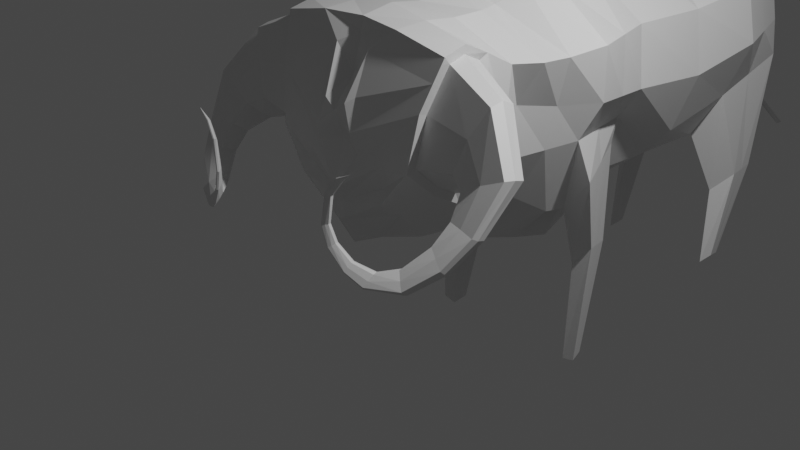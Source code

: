 # Source: bison_base.blend  (saved by Blender 3.6.14; exported with 4.5.12 LTS)
import bpy
from mathutils import Matrix  # noqa: F401  (used for matrix-valued properties, if any)

bpy.ops.wm.read_factory_settings(use_empty=True)
scene = bpy.context.scene
scene.name = 'Scene'

# ---- collections
col_collection = bpy.data.collections.new('Collection'); scene.collection.children.link(col_collection)

# ---- materials (node trees are filled in below, after node groups)
mat_material = bpy.data.materials.new('Material')
mat_material.alpha_threshold = 0.0
mat_material.use_transparent_shadow = False
mat_material.roughness = 0.5
mat_material.line_color = (0.0, 0.0, 0.0, 1.0)

# ---- material node trees
mat_material.use_nodes = True; mat_material.node_tree.nodes.clear()
_N = mat_material.node_tree.nodes; _L = mat_material.node_tree.links
n0 = _N.new('ShaderNodeOutputMaterial'); n0.name = 'Material Output'; n0.location = (300, 300)
n1 = _N.new('ShaderNodeBsdfPrincipled'); n1.name = 'Principled BSDF'; n1.location = (10, 300)
n1.distribution = 'GGX'
n1.subsurface_method = 'RANDOM_WALK_SKIN'
n1.inputs[3].default_value = 1.45
n1.inputs[27].default_value = (0.0, 0.0, 0.0, 1.0)
n1.inputs[28].default_value = 1.0
_L.new(n1.outputs[0], n0.inputs[0])
n0.is_active_output = True

# ---- world
world_world = bpy.data.worlds.new('World'); scene.world = world_world
world_world.use_nodes = True; world_world.node_tree.nodes.clear()
_N = world_world.node_tree.nodes; _L = world_world.node_tree.links
n0 = _N.new('ShaderNodeOutputWorld'); n0.name = 'World Output'; n0.location = (300, 300)
n1 = _N.new('ShaderNodeBackground'); n1.name = 'Background'; n1.location = (10, 300)
n1.inputs[0].default_value = (0.05088, 0.05088, 0.05088, 1.0)
_L.new(n1.outputs[0], n0.inputs[0])
n0.is_active_output = True
world_world.color = (0.05088, 0.05088, 0.05088)
world_world.use_sun_shadow = False
world_world.sun_shadow_jitter_overblur = 0.0

# ---- cameras
cam_camera = bpy.data.cameras.new('Camera')
cam_camera.clip_end = 100.0
cam_camera.ortho_scale = 7.314

# ---- lights
light_light = bpy.data.lights.new('Light', 'POINT')
light_light.transmission_factor = 0.0
light_light.energy = 1000.0
light_light.shadow_soft_size = 0.1
light_light.shadow_maximum_resolution = 0.006
light_light.use_absolute_resolution = True

# ---- meshes
me_cube = bpy.data.meshes.new('Cube')
me_cube.from_pydata([(1.129, 0.7737, 1.74), (0.82, 0.7217, 0.6911), (1.046, -0.3917, 1.969), (0.8802, -0.6316, 1.018), (0.0, 0.2567, 2.197), (0.0, -0.2346, -0.1246), (0.9033, -0.1326, 0.6312), (0.9818, 0.04884, 1.892), (0.0, 0.6385, -0.2727), (0.0, -0.4441, 2.191), (0.0, -0.7925, 0.2677), (0.0, 0.835, 2.279), (1.037, -0.2025, 2.015), (0.8848, -0.3386, 0.7435), (0.0, -0.6011, -0.0501), (0.0, -0.09371, 2.248), (0.0, 0.6049, 2.276), (0.0, 0.1297, -0.01693), (0.9244, 0.2627, 0.3716), (1.009, 0.4584, 1.769), (0.501, -0.1823, 0.04627), (0.4892, 0.2324, 2.142), (0.4242, 0.856, 2.134), (0.4882, 0.6574, 0.3466), (0.4783, -0.4927, 2.17), (0.4838, -0.1302, 2.183), (0.4946, 0.5927, 2.141), (0.5, 0.1297, 0.0008335), (0.8544, 0.7325, 1.261), (1.119, -0.0299, 1.311), (0.9428, -0.559, 1.524), (0.0, 0.7368, 1.122), (0.0, -0.7059, 1.101), (1.077, -1.551, 1.303), (1.033, 0.3798, 1.248), (0.216, -0.82, 1.219), (0.8196, 2.377, 0.4109), (0.9941, 0.141, 1.944), (1.043, -0.192, 2.107), (1.141, 0.05432, 1.297), (0.9032, -0.07204, 0.4965), (0.9363, -0.644, 1.547), (0.863, -0.7239, 0.9863), (1.05, -0.4573, 2.044), (0.8624, -0.3881, 0.6734), (0.2709, -0.7766, 1.007), (1.312, -0.4212, 0.903), (1.602, -0.3248, 1.772), (1.446, -0.5761, 1.447), (1.573, -0.2122, 1.263), (1.562, -0.1431, 1.688), (1.322, -0.2765, 0.8176), (1.328, -0.6276, 1.102), (1.59, -0.4604, 1.742), (1.453, -0.5649, 0.8864), (1.997, -0.5793, 1.251), (1.73, -0.7107, 1.157), (1.785, -0.485, 0.9617), (1.972, -0.4455, 1.201), (1.448, -0.4666, 0.8183), (1.51, -0.7133, 1.014), (1.954, -0.6684, 1.253), (1.512, -0.7836, 0.766), (1.891, -0.8878, 0.7652), (1.714, -0.9178, 0.8189), (1.706, -0.7937, 0.6857), (1.882, -0.8057, 0.7378), (1.501, -0.7249, 0.7261), (1.562, -0.8806, 0.8224), (1.859, -0.932, 0.7882), (1.474, -0.9696, 0.597), (1.735, -1.116, 0.4744), (1.62, -1.111, 0.5769), (1.586, -1.01, 0.4717), (1.731, -1.049, 0.4515), (1.46, -0.9203, 0.5671), (1.515, -1.056, 0.629), (1.713, -1.147, 0.5057), (1.303, -1.188, 0.3911), (1.471, -1.331, 0.2493), (1.405, -1.313, 0.3538), (1.36, -1.235, 0.2723), (1.466, -1.277, 0.2276), (1.288, -1.15, 0.3673), (1.338, -1.259, 0.4132), (1.459, -1.352, 0.2807), (1.148, -1.354, 0.3529), (1.137, -1.496, 0.2362), (1.165, -1.461, 0.3119), (1.106, -1.407, 0.2819), (1.126, -1.461, 0.2177), (1.131, -1.327, 0.3415), (1.171, -1.406, 0.3602), (1.147, -1.505, 0.2605), (0.9784, -1.462, 0.4347), (0.9706, -1.562, 0.3525), (0.9904, -1.538, 0.4058), (0.9488, -1.5, 0.3847), (0.9631, -1.538, 0.3395), (0.9664, -1.443, 0.4267), (0.9946, -1.499, 0.4398), (0.9779, -1.569, 0.3696), (0.8582, -1.534, 0.597), (0.8193, -1.612, 0.5572), (0.8518, -1.593, 0.5829), (0.8196, -1.562, 0.5781), (0.8115, -1.595, 0.5482), (0.8488, -1.519, 0.5934), (0.8683, -1.562, 0.5994), (0.8295, -1.616, 0.5668), (0.8063, -1.564, 0.7677), (0.7578, -1.624, 0.7662), (0.792, -1.61, 0.7687), (0.7699, -1.582, 0.7734), (0.75, -1.61, 0.7604), (0.7993, -1.551, 0.7669), (0.8122, -1.587, 0.7695), (0.7684, -1.628, 0.7695), (0.8443, -1.559, 1.039), (0.7999, -1.607, 1.08), (0.8294, -1.601, 1.059), (0.8178, -1.569, 1.069), (0.7916, -1.593, 1.077), (0.8395, -1.546, 1.04), (0.8478, -1.583, 1.042), (0.8098, -1.613, 1.077), (0.9568, -1.54, 1.196), (0.9187, -1.581, 1.232), (0.944, -1.576, 1.213), (0.934, -1.548, 1.222), (0.9116, -1.569, 1.229), (0.9527, -1.528, 1.197), (0.9598, -1.56, 1.199), (0.9272, -1.586, 1.229), (0.0, -0.7764, 0.8571), (0.4989, -0.718, 1.154), (0.9052, -0.6779, 1.309), (0.9977, -0.5434, 1.815), (0.211, -0.581, 1.938), (0.0, -0.4705, 2.051), (0.0, -0.838, 0.6136), (0.4856, -0.7414, 0.9188), (0.0, -0.5767, 1.678), (0.0, -0.8147, 1.387), (0.2144, -0.7431, 1.535), (0.1313, -0.8028, 1.475), (0.5029, -0.6879, 0.7145), (0.0, -0.7508, 0.4543), (0.5734, -0.5158, 0.4143), (0.5598, -0.7609, 0.5892), (0.5445, 6.7, -0.5775), (0.4544, 6.755, -0.6415), (0.4356, 6.797, -0.6064), (0.0, -0.6011, -0.0501), (0.7728, 5.645, 1.126), (0.8297, 5.417, -0.7377), (0.3152, 5.64, 1.863), (0.6866, 5.643, 1.553), (0.6384, 5.312, -0.7946), (0.0, 5.659, 0.2696), (0.0, 5.966, 1.115), (0.0, 5.64, 1.974), (0.3922, 5.937, 1.106), (0.6339, 2.333, 0.252), (0.3152, 2.563, 2.578), (1.039, 2.397, 1.768), (1.131, 2.372, 1.099), (0.0, 2.468, 1.122), (0.0, 2.37, -1.003), (0.0, 2.566, 2.821), (1.252, 1.456, 0.3548), (0.6748, 1.43, 2.298), (1.3, 1.509, 1.207), (0.0, 1.253, -0.6535), (0.0, 1.449, 2.546), (0.8343, 1.597, -0.1223), (1.323, 1.462, 1.804), (0.0, 1.351, 1.122), (0.7377, 1.427, -0.1301), (0.4882, 2.389, -0.08816), (0.82, 2.453, 0.6911), (1.108, 1.404, 0.785), (0.8705, 1.778, -0.845), (0.7821, 2.24, -0.7934), (0.8874, 2.288, -0.7177), (1.101, 1.785, -0.5657), (0.8602, 1.751, -2.053), (0.8641, 1.959, -2.037), (0.9232, 1.974, -2.038), (1.013, 1.742, -2.009), (0.6616, 4.835, -0.9809), (0.9842, 4.553, 1.76), (0.0, 4.586, 1.124), (0.863, 5.035, -0.7544), (0.3152, 4.681, 2.358), (1.14, 4.526, 1.132), (0.0, 4.487, -0.2945), (0.0, 4.684, 2.542), (0.4882, 4.506, -0.1663), (0.4882, 5.657, 0.3466), (0.82, 5.651, 0.6911), (0.82, 4.571, 0.4071), (0.7225, 4.728, -1.963), (0.6928, 4.958, -1.924), (0.7754, 5.016, -1.904), (0.802, 4.845, -1.875), (0.0, 5.845, 0.7947), (0.0, 6.011, 1.453), (-1.748e-17, 6.208, 0.7623), (-1.748e-17, 6.15, 0.6746), (0.1955, 6.048, 0.6769), (-1.748e-17, 5.885, 0.6105), (0.1061, 6.186, 0.168), (0.1167, 6.135, 0.1224), (0.239, 6.072, 0.1677), (0.2187, 5.866, -0.1009), (0.82, 3.512, 0.2403), (0.3152, 3.622, 2.259), (1.136, 3.449, 0.9989), (0.0, 3.429, -0.517), (0.0, 3.625, 2.484), (0.4882, 3.448, -0.1333), (1.012, 3.475, 1.71), (0.0, 3.527, 0.8439), (0.9641, 1.063, 0.738), (0.5495, 1.143, 2.281), (1.056, 1.096, 1.214), (0.0, 0.9456, -0.4328), (0.0, 1.142, 2.412), (0.6129, 1.042, 0.1082), (1.212, 1.051, 1.751), (0.0, 1.044, 1.122), (0.6129, 1.908, -0.1091), (1.181, 1.93, 1.786), (0.0, 1.91, 1.122), (0.9641, 1.929, 0.738), (0.495, 1.997, 2.438), (1.215, 1.941, 1.153), (0.0, 1.811, -0.8454), (0.0, 2.008, 2.684), (0.7341, 1.965, 0.06486), (1.036, 1.916, 0.3829), (0.8263, 2.009, -0.8192), (0.9941, 2.037, -0.6417), (0.8621, 1.855, -2.045), (0.9682, 1.858, -2.024), (0.4882, 5.082, 0.09014), (0.8354, 5.098, 1.656), (0.82, 5.111, 0.5491), (0.3152, 5.16, 2.11), (0.9565, 5.085, 1.129), (0.0, 5.073, -0.01246), (0.0, 5.162, 2.258), (0.65, 5.073, -0.8878), (0.8463, 5.226, -0.7461), (0.7076, 4.843, -1.944), (0.7887, 4.931, -1.89)], [], [(29, 7, 50, 49), (21, 4, 15, 25), (27, 18, 40, 20), (148, 44, 42, 149), (6, 29, 49, 51), (247, 250, 154, 157), (34, 19, 37, 39), (26, 16, 4, 21), (35, 144, 145), (25, 15, 9, 24), (20, 40, 44, 148), (22, 11, 16, 26), (28, 0, 19, 34), (23, 1, 18, 27), (8, 23, 27, 17), (0, 22, 26, 19), (5, 20, 148, 14), (38, 25, 24, 43), (41, 137, 138, 144, 35), (19, 26, 21, 37), (250, 248, 200, 154), (17, 27, 20, 5), (37, 21, 25, 38), (193, 190, 202, 205), (42, 136, 135, 141), (1, 28, 34, 18), (149, 146, 147, 10), (18, 34, 39, 40), (249, 247, 157, 156), (12, 2, 53, 47), (3, 13, 46, 52), (12, 7, 37, 38), (29, 6, 40, 39), (3, 136, 42), (2, 12, 38, 43), (6, 13, 44, 40), (13, 3, 42, 44), (7, 29, 39, 37), (30, 137, 41), (51, 49, 57, 59), (47, 53, 61, 55), (52, 46, 54, 60), (53, 48, 56, 61), (13, 6, 51, 46), (30, 3, 52, 48), (7, 12, 47, 50), (2, 30, 48, 53), (60, 54, 62, 68), (61, 56, 64, 69), (58, 55, 63, 66), (56, 60, 68, 64), (49, 50, 58, 57), (46, 51, 59, 54), (48, 52, 60, 56), (50, 47, 55, 58), (66, 63, 71, 74), (64, 68, 76, 72), (62, 67, 75, 70), (65, 66, 74, 73), (55, 61, 69, 63), (59, 57, 65, 67), (57, 58, 66, 65), (54, 59, 67, 62), (70, 75, 83, 78), (73, 74, 82, 81), (75, 73, 81, 83), (71, 77, 85, 79), (69, 64, 72, 77), (68, 62, 70, 76), (63, 69, 77, 71), (67, 65, 73, 75), (83, 81, 89, 91), (79, 85, 93, 87), (84, 78, 86, 92), (85, 80, 88, 93), (72, 76, 84, 80), (74, 71, 79, 82), (77, 72, 80, 85), (76, 70, 78, 84), (93, 88, 96, 101), (90, 87, 95, 98), (88, 92, 100, 96), (86, 91, 99, 94), (81, 82, 90, 89), (78, 83, 91, 86), (80, 84, 92, 88), (82, 79, 87, 90), (98, 95, 103, 106), (96, 100, 108, 104), (94, 99, 107, 102), (97, 98, 106, 105), (92, 86, 94, 100), (87, 93, 101, 95), (91, 89, 97, 99), (89, 90, 98, 97), (105, 106, 114, 113), (107, 105, 113, 115), (103, 109, 117, 111), (108, 102, 110, 116), (101, 96, 104, 109), (100, 94, 102, 108), (95, 101, 109, 103), (99, 97, 105, 107), (111, 117, 125, 119), (116, 110, 118, 124), (117, 112, 120, 125), (114, 111, 119, 122), (102, 107, 115, 110), (104, 108, 116, 112), (106, 103, 111, 114), (109, 104, 112, 117), (122, 119, 127, 130), (120, 124, 132, 128), (118, 123, 131, 126), (121, 122, 130, 129), (115, 113, 121, 123), (113, 114, 122, 121), (110, 115, 123, 118), (112, 116, 124, 120), (128, 132, 33), (126, 131, 33), (129, 130, 33), (131, 129, 33), (125, 120, 128, 133), (124, 118, 126, 132), (119, 125, 133, 127), (123, 121, 129, 131), (136, 3, 30), (137, 30, 2), (137, 2, 43), (139, 138, 24, 9), (130, 127, 33), (133, 128, 33), (132, 126, 33), (127, 133, 33), (138, 137, 43, 24), (140, 141, 135, 45), (141, 146, 42), (30, 41, 136), (134, 45, 32), (135, 136, 41, 35), (45, 134, 140), (32, 45, 35), (35, 45, 135), (142, 138, 139), (142, 143, 145), (35, 143, 32), (145, 143, 35), (145, 144, 138, 142), (42, 146, 149), (147, 146, 141, 140), (148, 149, 10, 14), (214, 213, 151, 150), (151, 152, 150), (162, 156, 157, 154), (160, 207, 208, 209), (159, 206, 162, 199), (199, 162, 154, 200), (196, 192, 160, 206, 159, 251), (252, 249, 156, 161), (192, 197, 252, 161, 207, 160), (246, 251, 159, 199), (232, 238, 168, 179), (234, 239, 169, 167), (239, 236, 164, 169), (238, 234, 167, 168), (236, 233, 165, 164), (163, 36, 184, 183), (237, 235, 180, 166), (233, 237, 166, 165), (230, 226, 172, 176), (226, 224, 181, 172), (224, 229, 178, 181), (225, 230, 176, 171), (227, 231, 177, 173), (228, 225, 171, 174), (231, 228, 174, 177), (229, 227, 173, 178), (240, 175, 178, 232), (36, 163, 179, 180), (241, 36, 180, 235), (175, 170, 181, 178), (243, 185, 189, 245), (241, 170, 185, 243), (240, 163, 183, 242), (170, 175, 182, 185), (245, 244, 187, 188), (242, 183, 187, 244), (185, 182, 186, 189), (183, 184, 188, 187), (221, 219, 196, 198), (223, 220, 197, 192), (220, 217, 194, 197), (219, 223, 192, 196), (217, 222, 191, 194), (216, 221, 198, 201), (218, 216, 201, 195), (222, 218, 195, 191), (253, 190, 198, 246), (155, 158, 199, 200), (254, 155, 200, 248), (190, 193, 201, 198), (256, 255, 203, 204), (158, 155, 204, 203), (254, 193, 205, 256), (253, 158, 203, 255), (206, 160, 209, 211), (162, 207, 161, 156), (208, 210, 214, 212), (210, 211, 215, 214), (207, 162, 210, 208), (162, 206, 211, 210), (212, 214, 150, 152), (214, 215, 213), (211, 209, 213, 215), (209, 208, 212, 213), (165, 166, 218, 222), (166, 180, 216, 218), (180, 179, 221, 216), (164, 165, 222, 217), (168, 167, 223, 219), (169, 164, 217, 220), (167, 169, 220, 223), (179, 168, 219, 221), (23, 8, 227, 229), (31, 11, 228, 231), (11, 22, 225, 228), (8, 31, 231, 227), (22, 0, 230, 225), (1, 23, 229, 224), (28, 1, 224, 226), (0, 28, 226, 230), (182, 242, 244, 186), (189, 186, 244, 245), (175, 240, 242, 182), (36, 241, 243, 184), (184, 243, 245, 188), (170, 241, 235, 181), (163, 240, 232, 179), (176, 172, 237, 233), (172, 181, 235, 237), (171, 176, 233, 236), (173, 177, 234, 238), (174, 171, 236, 239), (177, 174, 239, 234), (178, 173, 238, 232), (190, 253, 255, 202), (155, 254, 256, 204), (205, 202, 255, 256), (193, 254, 248, 201), (158, 253, 246, 199), (198, 196, 251, 246), (197, 194, 249, 252), (194, 191, 247, 249), (195, 201, 248, 250), (191, 195, 250, 247), (213, 212, 152, 151)])
_uv = me_cube.uv_layers.new(name='UVMap')
_uv.uv.foreach_set('vector', [0.5023, 0.641, 0.6088, 0.6414, 0.6088, 0.6414, 0.5023, 0.641, 0.6875, 0.625, 0.75, 0.625, 0.75, 0.6875, 0.6875, 0.6875, 0.3125, 0.5629, 0.375, 0.5629, 0.375, 0.625, 0.3125, 0.625, 0.3125, 0.6875, 0.375, 0.6875, 0.4535, 0.75, 0.3125, 0.75, 0.3895, 0.6409, 0.5023, 0.641, 0.5023, 0.641, 0.3895, 0.6409, 0.625, 0.5, 0.5, 0.5, 0.5, 0.5, 0.625, 0.5, 0.5, 0.5629, 0.625, 0.5629, 0.625, 0.625, 0.5, 0.625, 0.6875, 0.5629, 0.75, 0.5629, 0.75, 0.625, 0.6875, 0.625, 0.5, 0.8125, 0.52, 0.8125, 0.5119, 0.837, 0.6875, 0.6875, 0.75, 0.6875, 0.75, 0.75, 0.6875, 0.75, 0.3125, 0.625, 0.375, 0.625, 0.375, 0.6875, 0.3125, 0.6875, 0.6875, 0.5, 0.75, 0.5, 0.75, 0.5629, 0.6875, 0.5629, 0.5, 0.5, 0.625, 0.5, 0.625, 0.5629, 0.5, 0.5629, 0.3125, 0.5, 0.375, 0.5, 0.375, 0.5629, 0.3125, 0.5629, 0.25, 0.5, 0.3125, 0.5, 0.3125, 0.5629, 0.25, 0.5629, 0.625, 0.5, 0.6875, 0.5, 0.6875, 0.5629, 0.625, 0.5629, 0.25, 0.625, 0.3125, 0.625, 0.3125, 0.6875, 0.25, 0.6875, 0.625, 0.6875, 0.6875, 0.6875, 0.6875, 0.75, 0.625, 0.75, 0.5393, 0.75, 0.5855, 0.75, 0.5621, 0.8125, 0.52, 0.8125, 0.5, 0.8125, 0.625, 0.5629, 0.6875, 0.5629, 0.6875, 0.625, 0.625, 0.625, 0.5, 0.5, 0.375, 0.5, 0.375, 0.5, 0.5, 0.5, 0.25, 0.5629, 0.3125, 0.5629, 0.3125, 0.625, 0.25, 0.625, 0.625, 0.625, 0.6875, 0.625, 0.6875, 0.6875, 0.625, 0.6875, 0.3611, 0.5, 0.3266, 0.5, 0.3266, 0.5, 0.3611, 0.5, 0.4535, 0.75, 0.5029, 0.75, 0.4756, 0.8125, 0.4338, 0.8125, 0.375, 0.5, 0.5, 0.5, 0.5, 0.5629, 0.375, 0.5629, 0.375, 0.8125, 0.4124, 0.8125, 0.424, 0.875, 0.375, 0.875, 0.375, 0.5629, 0.5, 0.5629, 0.5, 0.625, 0.375, 0.625, 0.6875, 0.5, 0.625, 0.5, 0.625, 0.5, 0.6875, 0.5, 0.6108, 0.688, 0.6098, 0.7296, 0.6098, 0.7296, 0.6108, 0.688, 0.454, 0.736, 0.3882, 0.6819, 0.3882, 0.6819, 0.454, 0.736, 0.6108, 0.688, 0.6088, 0.6414, 0.625, 0.625, 0.625, 0.6875, 0.5023, 0.641, 0.3895, 0.6409, 0.375, 0.625, 0.5, 0.625, 0.454, 0.736, 0.5029, 0.75, 0.4535, 0.75, 0.6098, 0.7296, 0.6108, 0.688, 0.625, 0.6875, 0.625, 0.75, 0.3895, 0.6409, 0.3882, 0.6819, 0.375, 0.6875, 0.375, 0.625, 0.3882, 0.6819, 0.454, 0.736, 0.4535, 0.75, 0.375, 0.6875, 0.6088, 0.6414, 0.5023, 0.641, 0.5, 0.625, 0.625, 0.625, 0.5357, 0.737, 0.5855, 0.75, 0.5393, 0.75, 0.3895, 0.6409, 0.5023, 0.641, 0.5023, 0.641, 0.3895, 0.6409, 0.6108, 0.688, 0.6098, 0.7296, 0.6098, 0.7296, 0.6108, 0.688, 0.454, 0.736, 0.3882, 0.6819, 0.3882, 0.6819, 0.454, 0.736, 0.6098, 0.7296, 0.5357, 0.737, 0.5357, 0.737, 0.6098, 0.7296, 0.3882, 0.6819, 0.3895, 0.6409, 0.3895, 0.6409, 0.3882, 0.6819, 0.5357, 0.737, 0.454, 0.736, 0.454, 0.736, 0.5357, 0.737, 0.6088, 0.6414, 0.6108, 0.688, 0.6108, 0.688, 0.6088, 0.6414, 0.6098, 0.7296, 0.5357, 0.737, 0.5357, 0.737, 0.6098, 0.7296, 0.454, 0.736, 0.3882, 0.6819, 0.3882, 0.6819, 0.454, 0.736, 0.6098, 0.7296, 0.5357, 0.737, 0.5357, 0.737, 0.6098, 0.7296, 0.6088, 0.6414, 0.6108, 0.688, 0.6108, 0.688, 0.6088, 0.6414, 0.5357, 0.737, 0.454, 0.736, 0.454, 0.736, 0.5357, 0.737, 0.5023, 0.641, 0.6088, 0.6414, 0.6088, 0.6414, 0.5023, 0.641, 0.3882, 0.6819, 0.3895, 0.6409, 0.3895, 0.6409, 0.3882, 0.6819, 0.5357, 0.737, 0.454, 0.736, 0.454, 0.736, 0.5357, 0.737, 0.6088, 0.6414, 0.6108, 0.688, 0.6108, 0.688, 0.6088, 0.6414, 0.6088, 0.6414, 0.6108, 0.688, 0.6108, 0.688, 0.6088, 0.6414, 0.5357, 0.737, 0.454, 0.736, 0.454, 0.736, 0.5357, 0.737, 0.3882, 0.6819, 0.3895, 0.6409, 0.3895, 0.6409, 0.3882, 0.6819, 0.5023, 0.641, 0.6088, 0.6414, 0.6088, 0.6414, 0.5023, 0.641, 0.6108, 0.688, 0.6098, 0.7296, 0.6098, 0.7296, 0.6108, 0.688, 0.3895, 0.6409, 0.5023, 0.641, 0.5023, 0.641, 0.3895, 0.6409, 0.5023, 0.641, 0.6088, 0.6414, 0.6088, 0.6414, 0.5023, 0.641, 0.3882, 0.6819, 0.3895, 0.6409, 0.3895, 0.6409, 0.3882, 0.6819, 0.3882, 0.6819, 0.3895, 0.6409, 0.3895, 0.6409, 0.3882, 0.6819, 0.5023, 0.641, 0.6088, 0.6414, 0.6088, 0.6414, 0.5023, 0.641, 0.3895, 0.6409, 0.5023, 0.641, 0.5023, 0.641, 0.3895, 0.6409, 0.6108, 0.688, 0.6098, 0.7296, 0.6098, 0.7296, 0.6108, 0.688, 0.6098, 0.7296, 0.5357, 0.737, 0.5357, 0.737, 0.6098, 0.7296, 0.454, 0.736, 0.3882, 0.6819, 0.3882, 0.6819, 0.454, 0.736, 0.6108, 0.688, 0.6098, 0.7296, 0.6098, 0.7296, 0.6108, 0.688, 0.3895, 0.6409, 0.5023, 0.641, 0.5023, 0.641, 0.3895, 0.6409, 0.3895, 0.6409, 0.5023, 0.641, 0.5023, 0.641, 0.3895, 0.6409, 0.6108, 0.688, 0.6098, 0.7296, 0.6098, 0.7296, 0.6108, 0.688, 0.454, 0.736, 0.3882, 0.6819, 0.3882, 0.6819, 0.454, 0.736, 0.6098, 0.7296, 0.5357, 0.737, 0.5357, 0.737, 0.6098, 0.7296, 0.5357, 0.737, 0.454, 0.736, 0.454, 0.736, 0.5357, 0.737, 0.6088, 0.6414, 0.6108, 0.688, 0.6108, 0.688, 0.6088, 0.6414, 0.6098, 0.7296, 0.5357, 0.737, 0.5357, 0.737, 0.6098, 0.7296, 0.454, 0.736, 0.3882, 0.6819, 0.3882, 0.6819, 0.454, 0.736, 0.6098, 0.7296, 0.5357, 0.737, 0.5357, 0.737, 0.6098, 0.7296, 0.6088, 0.6414, 0.6108, 0.688, 0.6108, 0.688, 0.6088, 0.6414, 0.5357, 0.737, 0.454, 0.736, 0.454, 0.736, 0.5357, 0.737, 0.3882, 0.6819, 0.3895, 0.6409, 0.3895, 0.6409, 0.3882, 0.6819, 0.5023, 0.641, 0.6088, 0.6414, 0.6088, 0.6414, 0.5023, 0.641, 0.3882, 0.6819, 0.3895, 0.6409, 0.3895, 0.6409, 0.3882, 0.6819, 0.5357, 0.737, 0.454, 0.736, 0.454, 0.736, 0.5357, 0.737, 0.6088, 0.6414, 0.6108, 0.688, 0.6108, 0.688, 0.6088, 0.6414, 0.6088, 0.6414, 0.6108, 0.688, 0.6108, 0.688, 0.6088, 0.6414, 0.5357, 0.737, 0.454, 0.736, 0.454, 0.736, 0.5357, 0.737, 0.3882, 0.6819, 0.3895, 0.6409, 0.3895, 0.6409, 0.3882, 0.6819, 0.5023, 0.641, 0.6088, 0.6414, 0.6088, 0.6414, 0.5023, 0.641, 0.454, 0.736, 0.3882, 0.6819, 0.3882, 0.6819, 0.454, 0.736, 0.6108, 0.688, 0.6098, 0.7296, 0.6098, 0.7296, 0.6108, 0.688, 0.3895, 0.6409, 0.5023, 0.641, 0.5023, 0.641, 0.3895, 0.6409, 0.5023, 0.641, 0.6088, 0.6414, 0.6088, 0.6414, 0.5023, 0.641, 0.5023, 0.641, 0.6088, 0.6414, 0.6088, 0.6414, 0.5023, 0.641, 0.3895, 0.6409, 0.5023, 0.641, 0.5023, 0.641, 0.3895, 0.6409, 0.6108, 0.688, 0.6098, 0.7296, 0.6098, 0.7296, 0.6108, 0.688, 0.454, 0.736, 0.3882, 0.6819, 0.3882, 0.6819, 0.454, 0.736, 0.6098, 0.7296, 0.5357, 0.737, 0.5357, 0.737, 0.6098, 0.7296, 0.454, 0.736, 0.3882, 0.6819, 0.3882, 0.6819, 0.454, 0.736, 0.6108, 0.688, 0.6098, 0.7296, 0.6098, 0.7296, 0.6108, 0.688, 0.3895, 0.6409, 0.5023, 0.641, 0.5023, 0.641, 0.3895, 0.6409, 0.6108, 0.688, 0.6098, 0.7296, 0.6098, 0.7296, 0.6108, 0.688, 0.454, 0.736, 0.3882, 0.6819, 0.3882, 0.6819, 0.454, 0.736, 0.6098, 0.7296, 0.5357, 0.737, 0.5357, 0.737, 0.6098, 0.7296, 0.6088, 0.6414, 0.6108, 0.688, 0.6108, 0.688, 0.6088, 0.6414, 0.3882, 0.6819, 0.3895, 0.6409, 0.3895, 0.6409, 0.3882, 0.6819, 0.5357, 0.737, 0.454, 0.736, 0.454, 0.736, 0.5357, 0.737, 0.6088, 0.6414, 0.6108, 0.688, 0.6108, 0.688, 0.6088, 0.6414, 0.6098, 0.7296, 0.5357, 0.737, 0.5357, 0.737, 0.6098, 0.7296, 0.6088, 0.6414, 0.6108, 0.688, 0.6108, 0.688, 0.6088, 0.6414, 0.5357, 0.737, 0.454, 0.736, 0.454, 0.736, 0.5357, 0.737, 0.3882, 0.6819, 0.3895, 0.6409, 0.3895, 0.6409, 0.3882, 0.6819, 0.5023, 0.641, 0.6088, 0.6414, 0.6088, 0.6414, 0.5023, 0.641, 0.3895, 0.6409, 0.5023, 0.641, 0.5023, 0.641, 0.3895, 0.6409, 0.5023, 0.641, 0.6088, 0.6414, 0.6088, 0.6414, 0.5023, 0.641, 0.3882, 0.6819, 0.3895, 0.6409, 0.3895, 0.6409, 0.3882, 0.6819, 0.5357, 0.737, 0.454, 0.736, 0.454, 0.736, 0.5357, 0.737, 0.5357, 0.737, 0.454, 0.736, 0.5357, 0.737, 0.3882, 0.6819, 0.3895, 0.6409, 0.3882, 0.6819, 0.5023, 0.641, 0.6088, 0.6414, 0.5023, 0.641, 0.3895, 0.6409, 0.5023, 0.641, 0.3895, 0.6409, 0.6098, 0.7296, 0.5357, 0.737, 0.5357, 0.737, 0.6098, 0.7296, 0.454, 0.736, 0.3882, 0.6819, 0.3882, 0.6819, 0.454, 0.736, 0.6108, 0.688, 0.6098, 0.7296, 0.6098, 0.7296, 0.6108, 0.688, 0.3895, 0.6409, 0.5023, 0.641, 0.5023, 0.641, 0.3895, 0.6409, 0.5029, 0.75, 0.454, 0.736, 0.5357, 0.737, 0.5855, 0.75, 0.5357, 0.737, 0.6098, 0.7296, 0.5855, 0.75, 0.6098, 0.7296, 0.625, 0.75, 0.5555, 0.875, 0.5621, 0.8125, 0.625, 0.8125, 0.625, 0.875, 0.6088, 0.6414, 0.6108, 0.688, 0.6088, 0.6414, 0.6098, 0.7296, 0.5357, 0.737, 0.6098, 0.7296, 0.454, 0.736, 0.3882, 0.6819, 0.454, 0.736, 0.6108, 0.688, 0.6098, 0.7296, 0.6108, 0.688, 0.5621, 0.8125, 0.5855, 0.75, 0.625, 0.75, 0.625, 0.8125, 0.4369, 0.875, 0.4338, 0.8125, 0.4756, 0.8125, 0.4703, 0.8481, 0.4338, 0.8125, 0.4124, 0.8125, 0.4535, 0.75, 0.5357, 0.737, 0.5393, 0.75, 0.5029, 0.75, 0.4663, 0.875, 0.4703, 0.8481, 0.5, 0.875, 0.4756, 0.8125, 0.5029, 0.75, 0.5393, 0.75, 0.5, 0.8125, 0.4703, 0.8481, 0.4663, 0.875, 0.4369, 0.875, 0.5, 0.875, 0.4703, 0.8481, 0.5, 0.8125, 0.5, 0.8125, 0.4703, 0.8481, 0.4756, 0.8125, 0.5304, 0.875, 0.5621, 0.8125, 0.5555, 0.875, 0.5304, 0.875, 0.5151, 0.875, 0.5119, 0.837, 0.5, 0.8125, 0.5151, 0.875, 0.5, 0.875, 0.5119, 0.837, 0.5151, 0.875, 0.5, 0.8125, 0.5119, 0.837, 0.52, 0.8125, 0.5621, 0.8125, 0.5304, 0.875, 0.4535, 0.75, 0.4124, 0.8125, 0.375, 0.8125, 0.424, 0.875, 0.4124, 0.8125, 0.4338, 0.8125, 0.4369, 0.875, 0.3125, 0.6875, 0.3125, 0.75, 0.375, 0.875, 0.25, 0.6875, 0.5, 0.4375, 0.5, 0.375, 0.5, 0.375, 0.5, 0.4375, 0.5, 0.375, 0.5497, 0.375, 0.5, 0.4375, 0.5, 0.4375, 0.625, 0.4375, 0.625, 0.5, 0.5, 0.5, 0.0, 0.0, 0.0, 0.0, 0.0, 0.0, 0.0, 0.0, 0.375, 0.375, 0.4501, 0.375, 0.5, 0.4375, 0.375, 0.4375, 0.375, 0.4375, 0.5, 0.4375, 0.5, 0.5, 0.375, 0.5, 0.0, 0.0, 0.0, 0.0, 0.0, 0.0, 0.0, 0.0, 0.0, 0.0, 0.0, 0.0, 0.75, 0.5, 0.6875, 0.5, 0.6875, 0.5, 0.75, 0.5, 0.0, 0.0, 0.0, 0.0, 0.0, 0.0, 0.0, 0.0, 0.0, 0.0, 0.0, 0.0, 0.3125, 0.5, 0.25, 0.5, 0.25, 0.5, 0.3125, 0.5, 0.3125, 0.5, 0.25, 0.5, 0.25, 0.5, 0.3125, 0.5, 0.0, 0.0, 0.0, 0.0, 0.0, 0.0, 0.0, 0.0, 0.75, 0.5, 0.6875, 0.5, 0.6875, 0.5, 0.75, 0.5, 0.0, 0.0, 0.0, 0.0, 0.0, 0.0, 0.0, 0.0, 0.6875, 0.5, 0.625, 0.5, 0.625, 0.5, 0.6875, 0.5, 0.3292, 0.5, 0.3584, 0.5, 0.3584, 0.5, 0.3292, 0.5, 0.5, 0.5, 0.375, 0.5, 0.375, 0.5, 0.5, 0.5, 0.625, 0.5, 0.5, 0.5, 0.5, 0.5, 0.625, 0.5, 0.625, 0.5, 0.5, 0.5, 0.5, 0.5, 0.625, 0.5, 0.5, 0.5, 0.375, 0.5, 0.375, 0.5, 0.5, 0.5, 0.375, 0.5, 0.3125, 0.5, 0.3125, 0.5, 0.375, 0.5, 0.6875, 0.5, 0.625, 0.5, 0.625, 0.5, 0.6875, 0.5, 0.0, 0.0, 0.0, 0.0, 0.0, 0.0, 0.0, 0.0, 0.75, 0.5, 0.6875, 0.5, 0.6875, 0.5, 0.75, 0.5, 0.0, 0.0, 0.0, 0.0, 0.0, 0.0, 0.0, 0.0, 0.3125, 0.5, 0.25, 0.5, 0.25, 0.5, 0.3125, 0.5, 0.326, 0.5, 0.3228, 0.5, 0.3125, 0.5, 0.3125, 0.5, 0.3584, 0.5, 0.3292, 0.5, 0.3125, 0.5, 0.375, 0.5, 0.3614, 0.5, 0.3584, 0.5, 0.375, 0.5, 0.375, 0.5, 0.3228, 0.5, 0.3644, 0.5, 0.375, 0.5, 0.3125, 0.5, 0.3614, 0.5, 0.3644, 0.5, 0.3644, 0.5, 0.3614, 0.5, 0.3614, 0.5, 0.3644, 0.5, 0.3644, 0.5, 0.3614, 0.5, 0.326, 0.5, 0.3292, 0.5, 0.3292, 0.5, 0.326, 0.5, 0.3644, 0.5, 0.3228, 0.5, 0.3228, 0.5, 0.3644, 0.5, 0.3614, 0.5, 0.326, 0.5, 0.3292, 0.5, 0.3584, 0.5, 0.326, 0.5, 0.3292, 0.5, 0.3292, 0.5, 0.326, 0.5, 0.3644, 0.5, 0.3228, 0.5, 0.3228, 0.5, 0.3644, 0.5, 0.3292, 0.5, 0.3584, 0.5, 0.3584, 0.5, 0.3292, 0.5, 0.3125, 0.5, 0.25, 0.5, 0.25, 0.5, 0.3125, 0.5, 0.0, 0.0, 0.0, 0.0, 0.0, 0.0, 0.0, 0.0, 0.75, 0.5, 0.6875, 0.5, 0.6875, 0.5, 0.75, 0.5, 0.0, 0.0, 0.0, 0.0, 0.0, 0.0, 0.0, 0.0, 0.6875, 0.5, 0.625, 0.5, 0.625, 0.5, 0.6875, 0.5, 0.375, 0.5, 0.3125, 0.5, 0.3125, 0.5, 0.375, 0.5, 0.5, 0.5, 0.375, 0.5, 0.375, 0.5, 0.5, 0.5, 0.625, 0.5, 0.5, 0.5, 0.5, 0.5, 0.625, 0.5, 0.3283, 0.5, 0.3266, 0.5, 0.3125, 0.5, 0.3125, 0.5, 0.3577, 0.5, 0.33, 0.5, 0.3125, 0.5, 0.375, 0.5, 0.3594, 0.5, 0.3577, 0.5, 0.375, 0.5, 0.375, 0.5, 0.3266, 0.5, 0.3611, 0.5, 0.375, 0.5, 0.3125, 0.5, 0.3594, 0.5, 0.3283, 0.5, 0.33, 0.5, 0.3577, 0.5, 0.33, 0.5, 0.3577, 0.5, 0.3577, 0.5, 0.33, 0.5, 0.3594, 0.5, 0.3611, 0.5, 0.3611, 0.5, 0.3594, 0.5, 0.3283, 0.5, 0.33, 0.5, 0.33, 0.5, 0.3283, 0.5, 0.0, 0.0, 0.0, 0.0, 0.0, 0.0, 0.0, 0.0, 0.5, 0.4375, 0.5497, 0.375, 0.625, 0.375, 0.625, 0.4375, 0.5497, 0.375, 0.5, 0.4375, 0.5, 0.4375, 0.5497, 0.375, 0.5, 0.4375, 0.4501, 0.375, 0.4501, 0.375, 0.5, 0.4375, 0.5497, 0.375, 0.5, 0.4375, 0.5, 0.4375, 0.5497, 0.375, 0.5, 0.4375, 0.4501, 0.375, 0.4501, 0.375, 0.5, 0.4375, 0.5497, 0.375, 0.5, 0.4375, 0.5, 0.4375, 0.5497, 0.375, 0.5, 0.4375, 0.4501, 0.375, 0.5, 0.375, 0.0, 0.0, 0.0, 0.0, 0.0, 0.0, 0.0, 0.0, 0.0, 0.0, 0.0, 0.0, 0.0, 0.0, 0.0, 0.0, 0.625, 0.5, 0.5, 0.5, 0.5, 0.5, 0.625, 0.5, 0.5, 0.5, 0.375, 0.5, 0.375, 0.5, 0.5, 0.5, 0.375, 0.5, 0.3125, 0.5, 0.3125, 0.5, 0.375, 0.5, 0.6875, 0.5, 0.625, 0.5, 0.625, 0.5, 0.6875, 0.5, 0.0, 0.0, 0.0, 0.0, 0.0, 0.0, 0.0, 0.0, 0.75, 0.5, 0.6875, 0.5, 0.6875, 0.5, 0.75, 0.5, 0.0, 0.0, 0.0, 0.0, 0.0, 0.0, 0.0, 0.0, 0.3125, 0.5, 0.25, 0.5, 0.25, 0.5, 0.3125, 0.5, 0.3125, 0.5, 0.25, 0.5, 0.25, 0.5, 0.3125, 0.5, 0.0, 0.0, 0.0, 0.0, 0.0, 0.0, 0.0, 0.0, 0.75, 0.5, 0.6875, 0.5, 0.6875, 0.5, 0.75, 0.5, 0.0, 0.0, 0.0, 0.0, 0.0, 0.0, 0.0, 0.0, 0.6875, 0.5, 0.625, 0.5, 0.625, 0.5, 0.6875, 0.5, 0.375, 0.5, 0.3125, 0.5, 0.3125, 0.5, 0.375, 0.5, 0.5, 0.5, 0.375, 0.5, 0.375, 0.5, 0.5, 0.5, 0.625, 0.5, 0.5, 0.5, 0.5, 0.5, 0.625, 0.5, 0.3228, 0.5, 0.326, 0.5, 0.326, 0.5, 0.3228, 0.5, 0.3644, 0.5, 0.3228, 0.5, 0.326, 0.5, 0.3614, 0.5, 0.3228, 0.5, 0.326, 0.5, 0.326, 0.5, 0.3228, 0.5, 0.3584, 0.5, 0.3614, 0.5, 0.3614, 0.5, 0.3584, 0.5, 0.3584, 0.5, 0.3614, 0.5, 0.3614, 0.5, 0.3584, 0.5, 0.3644, 0.5, 0.3614, 0.5, 0.375, 0.5, 0.375, 0.5, 0.3292, 0.5, 0.326, 0.5, 0.3125, 0.5, 0.3125, 0.5, 0.625, 0.5, 0.5, 0.5, 0.5, 0.5, 0.625, 0.5, 0.5, 0.5, 0.375, 0.5, 0.375, 0.5, 0.5, 0.5, 0.6875, 0.5, 0.625, 0.5, 0.625, 0.5, 0.6875, 0.5, 0.0, 0.0, 0.0, 0.0, 0.0, 0.0, 0.0, 0.0, 0.75, 0.5, 0.6875, 0.5, 0.6875, 0.5, 0.75, 0.5, 0.0, 0.0, 0.0, 0.0, 0.0, 0.0, 0.0, 0.0, 0.3125, 0.5, 0.25, 0.5, 0.25, 0.5, 0.3125, 0.5, 0.3266, 0.5, 0.3283, 0.5, 0.3283, 0.5, 0.3266, 0.5, 0.3577, 0.5, 0.3594, 0.5, 0.3594, 0.5, 0.3577, 0.5, 0.3611, 0.5, 0.3266, 0.5, 0.3283, 0.5, 0.3594, 0.5, 0.3611, 0.5, 0.3594, 0.5, 0.375, 0.5, 0.375, 0.5, 0.33, 0.5, 0.3283, 0.5, 0.3125, 0.5, 0.3125, 0.5, 0.3125, 0.5, 0.25, 0.5, 0.25, 0.5, 0.3125, 0.5, 0.75, 0.5, 0.6875, 0.5, 0.6875, 0.5, 0.75, 0.5, 0.6875, 0.5, 0.625, 0.5, 0.625, 0.5, 0.6875, 0.5, 0.5, 0.5, 0.375, 0.5, 0.375, 0.5, 0.5, 0.5, 0.625, 0.5, 0.5, 0.5, 0.5, 0.5, 0.625, 0.5, 0.0, 0.0, 0.0, 0.0, 0.0, 0.0, 0.0, 0.0])
me_cube.materials.append(mat_material)
me_cube.use_mirror_vertex_groups = False
me_cube.update()

# ---- objects
ob_cube = bpy.data.objects.new('Cube', me_cube)
ob_light = bpy.data.objects.new('Light', light_light)
ob_camera = bpy.data.objects.new('Camera', cam_camera)

# ---- transforms, parenting, visibility, modifiers, constraints
ob_cube.location = (0.0, 0.0, 0.0)
ob_cube.lock_rotations_4d = False
ob_cube.empty_display_type = 'ARROWS'
ob_cube.lineart.crease_threshold = 0.0
_m = ob_cube.modifiers.new('Mirror', 'MIRROR')
ob_light.location = (4.076, 1.005, 5.904)
ob_light.rotation_euler = (0.6503, 0.05522, 1.866)
ob_light.lock_rotations_4d = False
ob_light.empty_display_type = 'ARROWS'
ob_light.color = (0.0, 0.0, 0.0, 0.0)
ob_light.lineart.crease_threshold = 0.0
ob_camera.location = (7.359, -6.926, 4.958)
ob_camera.rotation_euler = (1.109, 0.0, 0.8149)
ob_camera.lock_rotations_4d = False
ob_camera.empty_display_type = 'ARROWS'
ob_camera.color = (0.0, 0.0, 0.0, 0.0)
ob_camera.display_type = 'WIRE'
ob_camera.lineart.crease_threshold = 0.0

# ---- collection membership
col_collection.objects.link(ob_cube)
col_collection.objects.link(ob_light)
col_collection.objects.link(ob_camera)

# ---- scene / render settings (as saved in the file)
scene.camera = ob_camera
scene.frame_start = 1; scene.frame_end = 250; scene.frame_set(0)
scene.render.engine = 'BLENDER_EEVEE_NEXT'
scene.cycles.sampling_pattern = 'TABULATED_SOBOL'
scene.view_settings.view_transform = 'Filmic'
bpy.context.view_layer.update()
